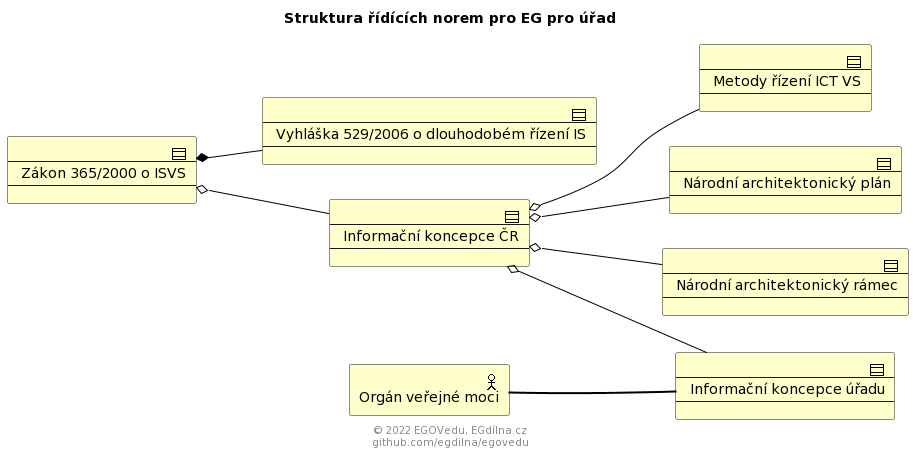

The diagram above was rendered by PlantUML. Its source (embedded in the PNG):
@startuml
!include <archimate/archimate>
Left to right direction
Title Struktura řídících norem pro EG pro úřad
footer 
© 2022 EGOVedu, EGdílna.cz
github.com/egdilna/egovedu
end footer

Business_Contract(legislativazakon3652000, "Zákon 365/2000 o ISVS") 
Business_Contract(legislativavyhlaska5292006, "Vyhláška 529/2006 o dlouhodobém řízení IS") 
Business_Contract(ikcr, "Informační koncepce ČR") 
Business_Actor(ovm, "Orgán veřejné moci") 
Business_Contract(ikcrmrict, "Metody řízení ICT VS") 
Business_Contract(ikcrnap, "Národní architektonický plán") 
Business_Contract(ikcrnar, "Národní architektonický rámec") 
Business_Contract(metamodelikovs, "Informační koncepce úřadu") 
Business_Contract(ikcr, "Informační koncepce ČR") 
Business_Contract(metamodelikovs, "Informační koncepce úřadu") 
Rel_Aggregation(ikcr, ikcrmrict)
Rel_Aggregation(ikcr, ikcrnap)
Rel_Aggregation(ikcr, ikcrnar)
Rel_Aggregation(ikcr, metamodelikovs)
Rel_Aggregation(legislativazakon3652000, ikcr)
Rel_Composition(legislativazakon3652000, legislativavyhlaska5292006)
Rel_Association(ovm, metamodelikovs)
@enduml